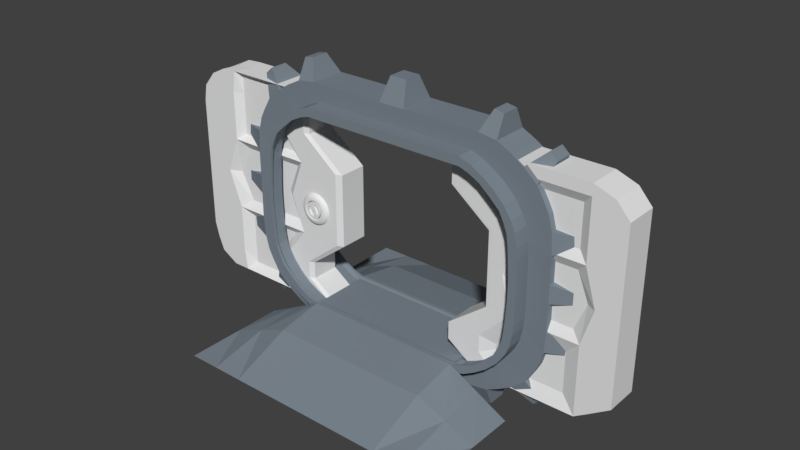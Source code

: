 # Source: door.blend  (saved by Blender 2.79.0; exported with 4.5.12 LTS)
import bpy
from mathutils import Matrix  # noqa: F401  (used for matrix-valued properties, if any)

bpy.ops.wm.read_factory_settings(use_empty=True)
scene = bpy.context.scene
scene.name = 'testAnimation'

# ---- collections
col_collection_1_001 = bpy.data.collections.new('Collection 1.001'); scene.collection.children.link(col_collection_1_001)

# ---- materials (node trees are filled in below, after node groups)
mat_generalmetal_001 = bpy.data.materials.new('GeneralMetal.001')
mat_generalmetal_001.alpha_threshold = 0.0
mat_generalmetal_001.use_transparent_shadow = False
mat_generalmetal_001.diffuse_color = (0.2039, 0.2419, 0.281, 1.0)
mat_generalmetal_001.roughness = 0.5

# ---- material node trees

# ---- world
world_world_001 = bpy.data.worlds.new('World.001'); scene.world = world_world_001
world_world_001.color = (0.05088, 0.05088, 0.05088)
world_world_001.use_sun_shadow = False
world_world_001.sun_shadow_jitter_overblur = 0.0
world_world_001.cycles.sampling_method = 'MANUAL'
world_world_001.light_settings.ao_factor = 0.5481

# ---- meshes
me_cube_006 = bpy.data.meshes.new('Cube.006')
me_cube_006.from_pydata([(2.0, -0.7007, -0.8863), (2.0, -0.7007, -0.2654), (0.0, 0.0, -0.8863), (0.0, 0.0, -0.2654), (0.0, -0.7007, -0.2654), (0.0, -0.7007, -0.8863), (2.0, 0.0, -0.8863), (2.0, 0.0, -0.2654)], [], [(6, 7, 1, 0), (2, 6, 0, 5), (7, 3, 4, 1), (1, 4, 5, 0)])
me_cube_006.materials.append(mat_generalmetal_001)
me_cube_006.use_remesh_preserve_volume = False
me_cube_006.use_remesh_preserve_attributes = False
me_cube_006.use_mirror_vertex_groups = False
me_cube_006.update()
me_circle_004 = bpy.data.meshes.new('Circle.004')
me_circle_004.from_pydata([(0.08344, 0.06421, 0.2014), (0.1542, 0.06421, 0.1542), (0.2014, 0.06421, 0.08344), (0.218, 0.06421, -1.49e-08), (0.2014, 0.06421, -0.08344), (0.1542, 0.06421, -0.1542), (0.08344, 0.06421, -0.2014), (-5.96e-08, 0.06421, -0.218), (-0.08344, 0.06421, -0.2014), (-0.1542, 0.06421, -0.1542), (-0.2014, 0.06421, -0.08344), (-0.218, 0.06421, -2.98e-08), (-0.2014, 0.06421, 0.08344), (-0.1542, 0.06421, 0.1542), (-2.98e-08, 0.06421, 0.218), (-0.08344, 0.06421, 0.2014), (-0.08344, -0.0475, 0.2014), (-2.98e-08, -0.0475, 0.218), (-0.1542, -0.0475, 0.1542), (-0.2014, -0.0475, 0.08344), (-0.218, -0.0475, -2.98e-08), (-0.2014, -0.0475, -0.08344), (-0.1542, -0.0475, -0.1542), (-0.08344, -0.0475, -0.2014), (-5.96e-08, -0.0475, -0.218), (0.08344, -0.0475, -0.2014), (0.1542, -0.0475, -0.1542), (0.2014, -0.0475, -0.08344), (0.218, -0.0475, -1.49e-08), (0.2014, -0.0475, 0.08344), (0.1542, -0.0475, 0.1542), (0.08344, -0.0475, 0.2014), (-0.1595, 0.06421, 0.3851), (-0.1059, -0.0475, 0.2558), (-0.1474, 0.001059, 0.356), (-0.1278, -0.03449, 0.3086), (-2.98e-08, -0.0475, 0.2768), (0.0, 0.06421, 0.4169), (0.0, -0.03449, 0.334), (0.0, 0.001059, 0.3853), (-0.2948, 0.06421, 0.2948), (-0.1957, -0.0475, 0.1957), (-0.2724, 0.001059, 0.2724), (-0.2362, -0.03449, 0.2362), (-0.3851, 0.06421, 0.1595), (-0.2558, -0.0475, 0.1059), (-0.356, 0.001059, 0.1474), (-0.3086, -0.03449, 0.1278), (-0.4169, 0.06421, -2.98e-08), (-0.2768, -0.0475, -2.98e-08), (-0.3853, 0.001059, -2.98e-08), (-0.334, -0.03449, -2.98e-08), (-0.3851, 0.06421, -0.1595), (-0.2558, -0.0475, -0.1059), (-0.356, 0.001059, -0.1474), (-0.3086, -0.03449, -0.1278), (-0.2948, 0.06421, -0.2948), (-0.1957, -0.0475, -0.1957), (-0.2724, 0.001059, -0.2724), (-0.2362, -0.03449, -0.2362), (-0.1595, 0.06421, -0.3851), (-0.1059, -0.0475, -0.2558), (-0.1474, 0.001059, -0.356), (-0.1278, -0.03449, -0.3086), (-5.96e-08, 0.06421, -0.4169), (-5.96e-08, -0.0475, -0.2768), (-5.96e-08, 0.001059, -0.3853), (-5.96e-08, -0.03449, -0.334), (0.1595, 0.06421, -0.3851), (0.1059, -0.0475, -0.2558), (0.1474, 0.001059, -0.356), (0.1278, -0.03449, -0.3086), (0.2948, 0.06421, -0.2948), (0.1957, -0.0475, -0.1957), (0.2724, 0.001059, -0.2724), (0.2362, -0.03449, -0.2362), (0.3851, 0.06421, -0.1595), (0.2558, -0.0475, -0.1059), (0.356, 0.001059, -0.1474), (0.3086, -0.03449, -0.1278), (0.4169, 0.06421, -1.49e-08), (0.2768, -0.0475, -1.49e-08), (0.3853, 0.001059, -1.49e-08), (0.334, -0.03449, -1.49e-08), (0.3851, 0.06421, 0.1595), (0.2558, -0.0475, 0.1059), (0.356, 0.001059, 0.1474), (0.3086, -0.03449, 0.1278), (0.2948, 0.06421, 0.2948), (0.1957, -0.0475, 0.1957), (0.2724, 0.001059, 0.2724), (0.2362, -0.03449, 0.2362), (0.1595, 0.06421, 0.3851), (0.1059, -0.0475, 0.2558), (0.1474, 0.001059, 0.356), (0.1278, -0.03449, 0.3086)], [], [(85, 89, 30, 29), (77, 81, 28, 27), (49, 53, 21, 20), (27, 28, 3, 4), (53, 57, 22, 21), (81, 85, 29, 28), (57, 61, 23, 22), (89, 93, 31, 30), (61, 65, 24, 23), (65, 69, 25, 24), (33, 41, 18, 16), (41, 45, 19, 18), (69, 73, 26, 25), (93, 36, 17, 31), (73, 77, 27, 26), (45, 49, 20, 19), (18, 19, 12, 13), (23, 24, 7, 8), (19, 20, 11, 12), (30, 31, 0, 1), (26, 27, 4, 5), (22, 23, 8, 9), (25, 26, 5, 6), (29, 30, 1, 2), (16, 18, 13, 15), (21, 22, 9, 10), (24, 25, 6, 7), (28, 29, 2, 3), (31, 17, 14, 0), (20, 21, 10, 11), (17, 16, 15, 14), (33, 36, 38, 35), (35, 38, 39, 34), (34, 39, 37, 32), (41, 33, 35, 43), (43, 35, 34, 42), (42, 34, 32, 40), (45, 41, 43, 47), (47, 43, 42, 46), (46, 42, 40, 44), (49, 45, 47, 51), (51, 47, 46, 50), (50, 46, 44, 48), (53, 49, 51, 55), (55, 51, 50, 54), (54, 50, 48, 52), (57, 53, 55, 59), (59, 55, 54, 58), (58, 54, 52, 56), (61, 57, 59, 63), (63, 59, 58, 62), (62, 58, 56, 60), (65, 61, 63, 67), (67, 63, 62, 66), (66, 62, 60, 64), (69, 65, 67, 71), (71, 67, 66, 70), (70, 66, 64, 68), (73, 69, 71, 75), (75, 71, 70, 74), (74, 70, 68, 72), (77, 73, 75, 79), (79, 75, 74, 78), (78, 74, 72, 76), (81, 77, 79, 83), (83, 79, 78, 82), (82, 78, 76, 80), (85, 81, 83, 87), (87, 83, 82, 86), (86, 82, 80, 84), (89, 85, 87, 91), (91, 87, 86, 90), (90, 86, 84, 88), (93, 89, 91, 95), (95, 91, 90, 94), (94, 90, 88, 92), (36, 93, 95, 38), (38, 95, 94, 39), (39, 94, 92, 37), (36, 33, 16, 17)])
me_circle_004.use_remesh_preserve_volume = False
me_circle_004.use_remesh_preserve_attributes = False
me_circle_004.use_mirror_vertex_groups = False
me_circle_004.update()
me_circle_005 = bpy.data.meshes.new('Circle.005')
me_circle_005.from_pydata([(-0.07939, -0.07515, -0.1917), (5.96e-08, -0.07515, -0.2075), (-0.1467, -0.07515, -0.1467), (-0.1917, -0.07515, -0.07939), (-0.2075, -0.07515, 4.7e-08), (-0.1917, -0.07515, 0.07939), (-0.1467, -0.07515, 0.1467), (-0.07939, -0.07515, 0.1917), (2.98e-08, -0.07515, 0.2075), (0.07939, -0.07515, 0.1917), (0.1467, -0.07515, 0.1467), (0.1917, -0.07515, 0.07939), (0.2075, -0.07515, 3.21e-08), (0.1917, -0.07515, -0.07939), (0.1467, -0.07515, -0.1467), (0.07939, -0.07515, -0.1917), (-0.07939, 0.03217, -0.1917), (5.96e-08, 0.03217, -0.2075), (-0.1467, 0.03217, -0.1467), (-0.1917, 0.03217, -0.07939), (-0.2075, 0.03217, 1.076e-07), (-0.1917, 0.03217, 0.07939), (-0.1467, 0.03217, 0.1467), (-0.07939, 0.03217, 0.1917), (2.98e-08, 0.03217, 0.2075), (0.07939, 0.03217, 0.1917), (0.1467, 0.03217, 0.1467), (0.1917, 0.03217, 0.07939), (0.2075, 0.03217, 9.266e-08), (0.1917, 0.03217, -0.07939), (0.1467, 0.03217, -0.1467), (0.07939, 0.03217, -0.1917), (-0.05742, 0.03217, -0.1386), (5.96e-08, 0.03217, -0.15), (-0.1061, 0.03217, -0.1061), (-0.1386, 0.03217, -0.05742), (-0.15, 0.03217, 9.266e-08), (-0.1386, 0.03217, 0.05742), (-0.1061, 0.03217, 0.1061), (-0.05742, 0.03217, 0.1386), (2.98e-08, 0.03217, 0.15), (0.05742, 0.03217, 0.1386), (0.1061, 0.03217, 0.1061), (0.1386, 0.03217, 0.05742), (0.15, 0.03217, 9.266e-08), (0.1386, 0.03217, -0.05742), (0.1061, 0.03217, -0.1061), (0.05742, 0.03217, -0.1386), (-0.05742, -0.01191, -0.1386), (5.96e-08, -0.01191, -0.15), (-0.1061, -0.01191, -0.1061), (-0.1386, -0.01191, -0.05742), (-0.15, -0.01191, 6.779e-08), (-0.1386, -0.01191, 0.05742), (-0.1061, -0.01191, 0.1061), (-0.05742, -0.01191, 0.1386), (2.98e-08, -0.01191, 0.15), (0.05742, -0.01191, 0.1386), (0.1061, -0.01191, 0.1061), (0.1386, -0.01191, 0.05742), (0.15, -0.01191, 6.779e-08), (0.1386, -0.01191, -0.05742), (0.1061, -0.01191, -0.1061), (0.05742, -0.01191, -0.1386), (-0.1153, -0.07515, -0.1725), (-0.2035, -0.07515, -0.04047), (0.04047, -0.07515, -0.2035), (0.2075, -0.02149, 6.238e-08), (0.1467, -0.02149, -0.1467), (0.04047, 0.03217, -0.2035), (0.2035, 0.03217, -0.04047), (0.1153, 0.03217, 0.1725), (-0.1153, 0.03217, 0.1725), (-0.2035, 0.03217, -0.04047), (-0.04047, 0.03217, -0.2035), (-0.2035, -0.07515, 0.04047), (0.1725, -0.07515, 0.1153), (-0.1917, -0.02149, -0.07939), (-0.1917, -0.02149, 0.07939), (0.1153, -0.07515, 0.1725), (-0.1153, -0.07515, 0.1725), (5.96e-08, -0.02149, -0.2075), (0.07939, -0.02149, -0.1917), (0.1917, -0.02149, -0.07939), (0.2035, -0.07515, -0.04047), (0.1153, 0.03217, -0.1725), (0.1917, -0.02149, 0.07939), (0.2035, 0.03217, 0.04047), (-0.1467, -0.02149, 0.1467), (0.04047, 0.03217, 0.2035), (2.98e-08, -0.02149, 0.2075), (-0.1725, 0.03217, 0.1153), (-0.1725, -0.07515, 0.1153), (0.2035, -0.07515, 0.04047), (-0.1725, 0.03217, -0.1153), (-0.1467, -0.02149, -0.1467), (-0.2075, -0.02149, 7.728e-08), (0.1153, -0.07515, -0.1725), (0.1725, 0.03217, 0.1153), (0.1725, 0.03217, -0.1153), (-0.07939, -0.02149, 0.1917), (-0.04047, 0.03217, 0.2035), (0.07939, -0.02149, 0.1917), (-0.2035, 0.03217, 0.04047), (-0.04047, -0.07515, 0.2035), (0.1725, -0.07515, -0.1153), (-0.1153, 0.03217, -0.1725), (0.1467, -0.02149, 0.1467), (-0.1725, -0.07515, -0.1153), (-0.04047, -0.07515, -0.2035), (0.04047, -0.07515, 0.2035), (-0.07939, -0.02149, -0.1917), (0.02927, 0.03217, -0.1472), (0.1472, 0.03217, -0.02927), (0.08336, 0.03217, 0.1248), (-0.08336, 0.03217, 0.1248), (-0.1472, 0.03217, -0.02927), (-0.02927, 0.03217, -0.1472), (0.08336, 0.03217, -0.1248), (0.1472, 0.03217, 0.02927), (0.02927, 0.03217, 0.1472), (-0.1248, 0.03217, 0.08336), (-0.1248, 0.03217, -0.08336), (0.1248, 0.03217, 0.08336), (0.1248, 0.03217, -0.08336), (-0.02927, 0.03217, 0.1472), (-0.1472, 0.03217, 0.02927), (-0.08336, 0.03217, -0.1248), (-0.1264, 0.03217, 0.1264), (-0.1651, 0.03217, 0.06841), (5.96e-08, 0.03217, -0.1788), (0.06841, 0.03217, -0.1651), (0.1651, 0.03217, 0.06841), (0.1264, 0.03217, 0.1264), (0.1651, 0.03217, -0.06841), (0.1788, 0.03217, 9.266e-08), (-0.1264, 0.03217, -0.1264), (-0.06841, 0.03217, -0.1651), (0.1264, 0.03217, -0.1264), (0.06841, 0.03217, 0.1651), (-0.1651, 0.03217, -0.06841), (-0.06841, 0.03217, 0.1651), (2.98e-08, 0.03217, 0.1788), (-0.1788, 0.03217, 1.076e-07), (0.02927, -0.01191, -0.1472), (0.1472, -0.01191, -0.02927), (0.08336, -0.01191, 0.1248), (-0.08336, -0.01191, 0.1248), (-0.1472, -0.01191, -0.02927), (-0.02927, -0.01191, -0.1472), (0.08336, -0.01191, -0.1248), (0.1472, -0.01191, 0.02927), (0.02927, -0.01191, 0.1472), (-0.1248, -0.01191, 0.08336), (-0.1248, -0.01191, -0.08336), (0.1248, -0.01191, 0.08336), (0.1248, -0.01191, -0.08336), (-0.02927, -0.01191, 0.1472), (-0.1472, -0.01191, 0.02927), (-0.08336, -0.01191, -0.1248), (0.1071, 0.01013, 0.1071), (0.14, 0.01013, 0.05797), (-0.14, 0.01013, -0.05797), (-0.1515, 0.01013, 8.022e-08), (0.14, 0.01013, -0.05797), (0.1071, 0.01013, -0.1071), (-0.05797, 0.01013, -0.14), (-0.05797, 0.01013, 0.14), (0.05797, 0.01013, -0.14), (-0.14, 0.01013, 0.05797), (0.1515, 0.01013, 8.022e-08), (-0.1071, 0.01013, -0.1071), (0.05797, 0.01013, 0.14), (-0.1071, 0.01013, 0.1071), (0.05797, -0.01191, 5.288e-08), (-0.05797, -0.01191, 6.779e-08), (-0.05797, 0.03217, 9.266e-08), (0.05797, 0.03217, 6.286e-08), (2.98e-08, 0.03217, 9.266e-08), (2.98e-08, -0.01191, 6.779e-08), (0.02899, 0.03217, 7.776e-08), (-0.02899, -0.01191, 6.779e-08), (-0.05797, 0.01013, 8.022e-08), (0.02899, -0.01191, 5.288e-08), (-0.08255, 0.01013, 0.1235), (-0.1235, 0.01013, -0.08255), (0.08255, 0.01013, 0.1235), (-0.1235, 0.01013, 0.08255), (0.1457, 0.01013, -0.02899), (-0.02899, 0.03217, 9.266e-08), (-0.08255, 0.01013, -0.1235), (0.1457, 0.01013, 0.02899), (-0.1457, 0.01013, 0.02899), (0.08255, 0.01013, -0.1235), (0.05797, 0.01013, 6.532e-08), (0.1235, 0.01013, -0.08255), (-0.1457, 0.01013, -0.02899), (0.1235, 0.01013, 0.08255), (-0.1753, 0.03217, 0.03487), (0.03487, 0.03217, 0.1753), (-0.03487, 0.03217, -0.1753), (-0.1753, 0.03217, -0.03487), (-0.03487, 0.03217, 0.1753), (0.1753, 0.03217, 0.03487), (-0.09931, 0.03217, 0.1486), (-0.1486, 0.03217, -0.09931), (0.09931, 0.03217, 0.1486), (0.1486, 0.03217, -0.09931), (0.09931, 0.03217, -0.1486), (-0.09931, 0.03217, -0.1486), (0.1753, 0.03217, -0.03487), (0.1486, 0.03217, 0.09931), (0.03487, 0.03217, -0.1753), (-0.1486, 0.03217, 0.09931), (-0.04047, -0.02149, -0.2035), (-0.2035, -0.02149, 0.04047), (0.04047, -0.02149, -0.2035), (0.2035, -0.02149, -0.04047), (0.04047, -0.02149, 0.2035), (-0.1725, -0.02149, 0.1153), (-0.1153, -0.02149, -0.1725), (0.1725, -0.02149, -0.1153), (0.1153, -0.02149, 0.1725), (-0.1153, -0.02149, 0.1725), (0.1725, -0.02149, 0.1153), (0.1153, -0.02149, -0.1725), (-0.2035, -0.02149, -0.04047), (-0.1725, -0.02149, -0.1153), (-0.04047, -0.02149, 0.2035), (0.2035, -0.02149, 0.04047)], [], [(229, 93, 12, 67), (228, 104, 8, 90), (227, 108, 3, 77), (226, 65, 4, 96), (225, 97, 15, 82), (224, 76, 11, 86), (223, 80, 7, 100), (222, 79, 10, 107), (221, 105, 14, 68), (220, 64, 2, 95), (219, 92, 6, 88), (218, 110, 9, 102), (217, 84, 13, 83), (216, 66, 1, 81), (215, 75, 5, 78), (214, 109, 0, 111), (213, 121, 37, 129), (212, 112, 47, 131), (211, 123, 42, 133), (210, 113, 44, 135), (209, 127, 32, 137), (208, 118, 46, 138), (207, 124, 45, 134), (206, 114, 41, 139), (205, 122, 34, 136), (204, 115, 38, 128), (203, 119, 43, 132), (202, 125, 39, 141), (201, 116, 35, 140), (200, 117, 33, 130), (199, 120, 40, 142), (198, 126, 36, 143), (197, 161, 59, 155), (196, 163, 52, 148), (195, 165, 62, 156), (194, 174, 63, 168), (193, 168, 63, 150), (192, 169, 53, 158), (191, 170, 60, 151), (190, 171, 50, 159), (189, 178, 33, 117), (188, 164, 61, 145), (187, 173, 54, 153), (186, 160, 58, 146), (185, 162, 51, 154), (184, 167, 55, 147), (49, 149, 48, 159, 50, 154, 51, 148, 52, 158, 53, 153, 54, 147, 55, 157, 56, 152, 57, 146, 58, 155, 59, 151, 60, 145, 61, 156, 62, 150, 63, 144), (183, 179, 49, 144), (182, 176, 32, 166), (181, 175, 48, 149), (180, 177, 47, 112), (178, 180, 112, 33), (40, 120, 180, 178), (120, 41, 177, 180), (179, 181, 149, 49), (56, 157, 181, 179), (157, 55, 175, 181), (175, 182, 166, 48), (55, 167, 182, 175), (167, 39, 176, 182), (174, 183, 144, 63), (57, 152, 183, 174), (152, 56, 179, 183), (173, 184, 147, 54), (38, 115, 184, 173), (115, 39, 167, 184), (171, 185, 154, 50), (34, 122, 185, 171), (122, 35, 162, 185), (172, 186, 146, 57), (41, 114, 186, 172), (114, 42, 160, 186), (169, 187, 153, 53), (37, 121, 187, 169), (121, 38, 173, 187), (170, 188, 145, 60), (44, 113, 188, 170), (113, 45, 164, 188), (176, 189, 117, 32), (39, 125, 189, 176), (125, 40, 178, 189), (166, 190, 159, 48), (32, 127, 190, 166), (127, 34, 171, 190), (161, 191, 151, 59), (43, 119, 191, 161), (119, 44, 170, 191), (163, 192, 158, 52), (36, 126, 192, 163), (126, 37, 169, 192), (165, 193, 150, 62), (46, 118, 193, 165), (118, 47, 168, 193), (177, 194, 168, 47), (41, 172, 194, 177), (172, 57, 174, 194), (164, 195, 156, 61), (45, 124, 195, 164), (124, 46, 165, 195), (162, 196, 148, 51), (35, 116, 196, 162), (116, 36, 163, 196), (160, 197, 155, 58), (42, 123, 197, 160), (123, 43, 161, 197), (103, 198, 143, 20), (21, 129, 198, 103), (129, 37, 126, 198), (89, 199, 142, 24), (25, 139, 199, 89), (139, 41, 120, 199), (74, 200, 130, 17), (16, 137, 200, 74), (137, 32, 117, 200), (73, 201, 140, 19), (20, 143, 201, 73), (143, 36, 116, 201), (101, 202, 141, 23), (24, 142, 202, 101), (142, 40, 125, 202), (87, 203, 132, 27), (28, 135, 203, 87), (135, 44, 119, 203), (72, 204, 128, 22), (23, 141, 204, 72), (141, 39, 115, 204), (94, 205, 136, 18), (19, 140, 205, 94), (140, 35, 122, 205), (71, 206, 139, 25), (26, 133, 206, 71), (133, 42, 114, 206), (99, 207, 134, 29), (30, 138, 207, 99), (138, 46, 124, 207), (85, 208, 138, 30), (31, 131, 208, 85), (131, 47, 118, 208), (106, 209, 137, 16), (18, 136, 209, 106), (136, 34, 127, 209), (70, 210, 135, 28), (29, 134, 210, 70), (134, 45, 113, 210), (98, 211, 133, 26), (27, 132, 211, 98), (132, 43, 123, 211), (69, 212, 131, 31), (17, 130, 212, 69), (130, 33, 112, 212), (91, 213, 129, 21), (22, 128, 213, 91), (128, 38, 121, 213), (74, 214, 111, 16), (17, 81, 214, 74), (81, 1, 109, 214), (103, 215, 78, 21), (20, 96, 215, 103), (96, 4, 75, 215), (69, 216, 81, 17), (31, 82, 216, 69), (82, 15, 66, 216), (70, 217, 83, 29), (28, 67, 217, 70), (67, 12, 84, 217), (89, 218, 102, 25), (24, 90, 218, 89), (90, 8, 110, 218), (91, 219, 88, 22), (21, 78, 219, 91), (78, 5, 92, 219), (106, 220, 95, 18), (16, 111, 220, 106), (111, 0, 64, 220), (99, 221, 68, 30), (29, 83, 221, 99), (83, 13, 105, 221), (71, 222, 107, 26), (25, 102, 222, 71), (102, 9, 79, 222), (72, 223, 100, 23), (22, 88, 223, 72), (88, 6, 80, 223), (98, 224, 86, 27), (26, 107, 224, 98), (107, 10, 76, 224), (85, 225, 82, 31), (30, 68, 225, 85), (68, 14, 97, 225), (73, 226, 96, 20), (19, 77, 226, 73), (77, 3, 65, 226), (94, 227, 77, 19), (18, 95, 227, 94), (95, 2, 108, 227), (101, 228, 90, 24), (23, 100, 228, 101), (100, 7, 104, 228), (87, 229, 67, 28), (27, 86, 229, 87), (86, 11, 93, 229)])
me_circle_005.use_remesh_preserve_volume = False
me_circle_005.use_remesh_preserve_attributes = False
me_circle_005.use_mirror_vertex_groups = False
me_circle_005.update()
me_circle_006 = bpy.data.meshes.new('Circle.006')
me_circle_006.from_pydata([(-0.07939, 0.07515, 0.1917), (5.96e-08, 0.07515, 0.2075), (-0.1467, 0.07515, 0.1467), (-0.1917, 0.07515, 0.07939), (-0.2075, 0.07515, -8.941e-08), (-0.1917, 0.07515, -0.07939), (-0.1467, 0.07515, -0.1467), (-0.07939, 0.07515, -0.1917), (2.98e-08, 0.07515, -0.2075), (0.07939, 0.07515, -0.1917), (0.1467, 0.07515, -0.1467), (0.1917, 0.07515, -0.07939), (0.2075, 0.07515, -7.451e-08), (0.1917, 0.07515, 0.07939), (0.1467, 0.07515, 0.1467), (0.07939, 0.07515, 0.1917), (-0.07939, -0.03217, 0.1917), (5.96e-08, -0.03217, 0.2075), (-0.1467, -0.03217, 0.1467), (-0.1917, -0.03217, 0.07939), (-0.2075, -0.03217, -8.941e-08), (-0.1917, -0.03217, -0.07939), (-0.1467, -0.03217, -0.1467), (-0.07939, -0.03217, -0.1917), (2.98e-08, -0.03217, -0.2075), (0.07939, -0.03217, -0.1917), (0.1467, -0.03217, -0.1467), (0.1917, -0.03217, -0.07939), (0.2075, -0.03217, -7.451e-08), (0.1917, -0.03217, 0.07939), (0.1467, -0.03217, 0.1467), (0.07939, -0.03217, 0.1917), (-0.05742, -0.03217, 0.1386), (5.96e-08, -0.03217, 0.15), (-0.1061, -0.03217, 0.1061), (-0.1386, -0.03217, 0.05742), (-0.15, -0.03217, -7.451e-08), (-0.1386, -0.03217, -0.05742), (-0.1061, -0.03217, -0.1061), (-0.05742, -0.03217, -0.1386), (2.98e-08, -0.03217, -0.15), (0.05742, -0.03217, -0.1386), (0.1061, -0.03217, -0.1061), (0.1386, -0.03217, -0.05742), (0.15, -0.03217, -7.451e-08), (0.1386, -0.03217, 0.05742), (0.1061, -0.03217, 0.1061), (0.05742, -0.03217, 0.1386), (-0.05742, 0.01191, 0.1386), (5.96e-08, 0.01191, 0.15), (-0.1061, 0.01191, 0.1061), (-0.1386, 0.01191, 0.05742), (-0.15, 0.01191, -7.451e-08), (-0.1386, 0.01191, -0.05742), (-0.1061, 0.01191, -0.1061), (-0.05742, 0.01191, -0.1386), (2.98e-08, 0.01191, -0.15), (0.05742, 0.01191, -0.1386), (0.1061, 0.01191, -0.1061), (0.1386, 0.01191, -0.05742), (0.15, 0.01191, -7.451e-08), (0.1386, 0.01191, 0.05742), (0.1061, 0.01191, 0.1061), (0.05742, 0.01191, 0.1386), (-0.1153, 0.07515, 0.1725), (-0.2035, 0.07515, 0.04047), (0.04047, 0.07515, 0.2035), (0.2075, 0.02149, -7.451e-08), (0.1467, 0.02149, 0.1467), (0.04047, -0.03217, 0.2035), (0.2035, -0.03217, 0.04047), (0.1153, -0.03217, -0.1725), (-0.1153, -0.03217, -0.1725), (-0.2035, -0.03217, 0.04047), (-0.04047, -0.03217, 0.2035), (-0.2035, 0.07515, -0.04047), (0.1725, 0.07515, -0.1153), (-0.1917, 0.02149, 0.07939), (-0.1917, 0.02149, -0.07939), (0.1153, 0.07515, -0.1725), (-0.1153, 0.07515, -0.1725), (5.96e-08, 0.02149, 0.2075), (0.07939, 0.02149, 0.1917), (0.1917, 0.02149, 0.07939), (0.2035, 0.07515, 0.04047), (0.1153, -0.03217, 0.1725), (0.1917, 0.02149, -0.07939), (0.2035, -0.03217, -0.04047), (-0.1467, 0.02149, -0.1467), (0.04047, -0.03217, -0.2035), (2.98e-08, 0.02149, -0.2075), (-0.1725, -0.03217, -0.1153), (-0.1725, 0.07515, -0.1153), (0.2035, 0.07515, -0.04047), (-0.1725, -0.03217, 0.1153), (-0.1467, 0.02149, 0.1467), (-0.2075, 0.02149, -8.941e-08), (0.1153, 0.07515, 0.1725), (0.1725, -0.03217, -0.1153), (0.1725, -0.03217, 0.1153), (-0.07939, 0.02149, -0.1917), (-0.04047, -0.03217, -0.2035), (0.07939, 0.02149, -0.1917), (-0.2035, -0.03217, -0.04047), (-0.04047, 0.07515, -0.2035), (0.1725, 0.07515, 0.1153), (-0.1153, -0.03217, 0.1725), (0.1467, 0.02149, -0.1467), (-0.1725, 0.07515, 0.1153), (-0.04047, 0.07515, 0.2035), (0.04047, 0.07515, -0.2035), (-0.07939, 0.02149, 0.1917), (0.02927, -0.03217, 0.1472), (0.1472, -0.03217, 0.02927), (0.08336, -0.03217, -0.1248), (-0.08336, -0.03217, -0.1248), (-0.1472, -0.03217, 0.02927), (-0.02927, -0.03217, 0.1472), (0.08336, -0.03217, 0.1248), (0.1472, -0.03217, -0.02927), (0.02927, -0.03217, -0.1472), (-0.1248, -0.03217, -0.08336), (-0.1248, -0.03217, 0.08336), (0.1248, -0.03217, -0.08336), (0.1248, -0.03217, 0.08336), (-0.02927, -0.03217, -0.1472), (-0.1472, -0.03217, -0.02927), (-0.08336, -0.03217, 0.1248), (-0.1264, -0.03217, -0.1264), (-0.1651, -0.03217, -0.06841), (5.96e-08, -0.03217, 0.1788), (0.06841, -0.03217, 0.1651), (0.1651, -0.03217, -0.06841), (0.1264, -0.03217, -0.1264), (0.1651, -0.03217, 0.06841), (0.1788, -0.03217, -7.451e-08), (-0.1264, -0.03217, 0.1264), (-0.06841, -0.03217, 0.1651), (0.1264, -0.03217, 0.1264), (0.06841, -0.03217, -0.1651), (-0.1651, -0.03217, 0.06841), (-0.06841, -0.03217, -0.1651), (2.98e-08, -0.03217, -0.1788), (-0.1788, -0.03217, -8.941e-08), (0.02927, 0.01191, 0.1472), (0.1472, 0.01191, 0.02927), (0.08336, 0.01191, -0.1248), (-0.08336, 0.01191, -0.1248), (-0.1472, 0.01191, 0.02927), (-0.02927, 0.01191, 0.1472), (0.08336, 0.01191, 0.1248), (0.1472, 0.01191, -0.02927), (0.02927, 0.01191, -0.1472), (-0.1248, 0.01191, -0.08336), (-0.1248, 0.01191, 0.08336), (0.1248, 0.01191, -0.08336), (0.1248, 0.01191, 0.08336), (-0.02927, 0.01191, -0.1472), (-0.1472, 0.01191, -0.02927), (-0.08336, 0.01191, 0.1248), (0.1071, -0.01013, -0.1071), (0.14, -0.01013, -0.05797), (-0.14, -0.01013, 0.05797), (-0.1515, -0.01013, -7.451e-08), (0.14, -0.01013, 0.05797), (0.1071, -0.01013, 0.1071), (-0.05797, -0.01013, 0.14), (-0.05797, -0.01013, -0.14), (0.05797, -0.01013, 0.14), (-0.14, -0.01013, -0.05797), (0.1515, -0.01013, -7.451e-08), (-0.1071, -0.01013, 0.1071), (0.05797, -0.01013, -0.14), (-0.1071, -0.01013, -0.1071), (0.05797, 0.01191, -5.96e-08), (-0.05797, 0.01191, -7.451e-08), (-0.05797, -0.03217, -7.451e-08), (0.05797, -0.03217, -4.47e-08), (2.98e-08, -0.03217, -7.451e-08), (2.98e-08, 0.01191, -7.451e-08), (0.02899, -0.03217, -5.96e-08), (-0.02899, 0.01191, -7.451e-08), (-0.05797, -0.01013, -7.451e-08), (0.02899, 0.01191, -5.96e-08), (-0.08255, -0.01013, -0.1235), (-0.1235, -0.01013, 0.08255), (0.08255, -0.01013, -0.1235), (-0.1235, -0.01013, -0.08255), (0.1457, -0.01013, 0.02899), (-0.02899, -0.03217, -7.451e-08), (-0.08255, -0.01013, 0.1235), (0.1457, -0.01013, -0.02899), (-0.1457, -0.01013, -0.02899), (0.08255, -0.01013, 0.1235), (0.05797, -0.01013, -5.96e-08), (0.1235, -0.01013, 0.08255), (-0.1457, -0.01013, 0.02899), (0.1235, -0.01013, -0.08255), (-0.1753, -0.03217, -0.03487), (0.03487, -0.03217, -0.1753), (-0.03487, -0.03217, 0.1753), (-0.1753, -0.03217, 0.03487), (-0.03487, -0.03217, -0.1753), (0.1753, -0.03217, -0.03487), (-0.09931, -0.03217, -0.1486), (-0.1486, -0.03217, 0.09931), (0.09931, -0.03217, -0.1486), (0.1486, -0.03217, 0.09931), (0.09931, -0.03217, 0.1486), (-0.09931, -0.03217, 0.1486), (0.1753, -0.03217, 0.03487), (0.1486, -0.03217, -0.09931), (0.03487, -0.03217, 0.1753), (-0.1486, -0.03217, -0.09931), (-0.04047, 0.02149, 0.2035), (-0.2035, 0.02149, -0.04047), (0.04047, 0.02149, 0.2035), (0.2035, 0.02149, 0.04047), (0.04047, 0.02149, -0.2035), (-0.1725, 0.02149, -0.1153), (-0.1153, 0.02149, 0.1725), (0.1725, 0.02149, 0.1153), (0.1153, 0.02149, -0.1725), (-0.1153, 0.02149, -0.1725), (0.1725, 0.02149, -0.1153), (0.1153, 0.02149, 0.1725), (-0.2035, 0.02149, 0.04047), (-0.1725, 0.02149, 0.1153), (-0.04047, 0.02149, -0.2035), (0.2035, 0.02149, -0.04047)], [], [(229, 93, 12, 67), (228, 104, 8, 90), (227, 108, 3, 77), (226, 65, 4, 96), (225, 97, 15, 82), (224, 76, 11, 86), (223, 80, 7, 100), (222, 79, 10, 107), (221, 105, 14, 68), (220, 64, 2, 95), (219, 92, 6, 88), (218, 110, 9, 102), (217, 84, 13, 83), (216, 66, 1, 81), (215, 75, 5, 78), (214, 109, 0, 111), (213, 121, 37, 129), (212, 112, 47, 131), (211, 123, 42, 133), (210, 113, 44, 135), (209, 127, 32, 137), (208, 118, 46, 138), (207, 124, 45, 134), (206, 114, 41, 139), (205, 122, 34, 136), (204, 115, 38, 128), (203, 119, 43, 132), (202, 125, 39, 141), (201, 116, 35, 140), (200, 117, 33, 130), (199, 120, 40, 142), (198, 126, 36, 143), (197, 161, 59, 155), (196, 163, 52, 148), (195, 165, 62, 156), (194, 174, 63, 168), (193, 168, 63, 150), (192, 169, 53, 158), (191, 170, 60, 151), (190, 171, 50, 159), (189, 178, 33, 117), (188, 164, 61, 145), (187, 173, 54, 153), (186, 160, 58, 146), (185, 162, 51, 154), (184, 167, 55, 147), (49, 149, 48, 159, 50, 154, 51, 148, 52, 158, 53, 153, 54, 147, 55, 157, 56, 152, 57, 146, 58, 155, 59, 151, 60, 145, 61, 156, 62, 150, 63, 144), (183, 179, 49, 144), (182, 176, 32, 166), (181, 175, 48, 149), (180, 177, 47, 112), (178, 180, 112, 33), (40, 120, 180, 178), (120, 41, 177, 180), (179, 181, 149, 49), (56, 157, 181, 179), (157, 55, 175, 181), (175, 182, 166, 48), (55, 167, 182, 175), (167, 39, 176, 182), (174, 183, 144, 63), (57, 152, 183, 174), (152, 56, 179, 183), (173, 184, 147, 54), (38, 115, 184, 173), (115, 39, 167, 184), (171, 185, 154, 50), (34, 122, 185, 171), (122, 35, 162, 185), (172, 186, 146, 57), (41, 114, 186, 172), (114, 42, 160, 186), (169, 187, 153, 53), (37, 121, 187, 169), (121, 38, 173, 187), (170, 188, 145, 60), (44, 113, 188, 170), (113, 45, 164, 188), (176, 189, 117, 32), (39, 125, 189, 176), (125, 40, 178, 189), (166, 190, 159, 48), (32, 127, 190, 166), (127, 34, 171, 190), (161, 191, 151, 59), (43, 119, 191, 161), (119, 44, 170, 191), (163, 192, 158, 52), (36, 126, 192, 163), (126, 37, 169, 192), (165, 193, 150, 62), (46, 118, 193, 165), (118, 47, 168, 193), (177, 194, 168, 47), (41, 172, 194, 177), (172, 57, 174, 194), (164, 195, 156, 61), (45, 124, 195, 164), (124, 46, 165, 195), (162, 196, 148, 51), (35, 116, 196, 162), (116, 36, 163, 196), (160, 197, 155, 58), (42, 123, 197, 160), (123, 43, 161, 197), (103, 198, 143, 20), (21, 129, 198, 103), (129, 37, 126, 198), (89, 199, 142, 24), (25, 139, 199, 89), (139, 41, 120, 199), (74, 200, 130, 17), (16, 137, 200, 74), (137, 32, 117, 200), (73, 201, 140, 19), (20, 143, 201, 73), (143, 36, 116, 201), (101, 202, 141, 23), (24, 142, 202, 101), (142, 40, 125, 202), (87, 203, 132, 27), (28, 135, 203, 87), (135, 44, 119, 203), (72, 204, 128, 22), (23, 141, 204, 72), (141, 39, 115, 204), (94, 205, 136, 18), (19, 140, 205, 94), (140, 35, 122, 205), (71, 206, 139, 25), (26, 133, 206, 71), (133, 42, 114, 206), (99, 207, 134, 29), (30, 138, 207, 99), (138, 46, 124, 207), (85, 208, 138, 30), (31, 131, 208, 85), (131, 47, 118, 208), (106, 209, 137, 16), (18, 136, 209, 106), (136, 34, 127, 209), (70, 210, 135, 28), (29, 134, 210, 70), (134, 45, 113, 210), (98, 211, 133, 26), (27, 132, 211, 98), (132, 43, 123, 211), (69, 212, 131, 31), (17, 130, 212, 69), (130, 33, 112, 212), (91, 213, 129, 21), (22, 128, 213, 91), (128, 38, 121, 213), (74, 214, 111, 16), (17, 81, 214, 74), (81, 1, 109, 214), (103, 215, 78, 21), (20, 96, 215, 103), (96, 4, 75, 215), (69, 216, 81, 17), (31, 82, 216, 69), (82, 15, 66, 216), (70, 217, 83, 29), (28, 67, 217, 70), (67, 12, 84, 217), (89, 218, 102, 25), (24, 90, 218, 89), (90, 8, 110, 218), (91, 219, 88, 22), (21, 78, 219, 91), (78, 5, 92, 219), (106, 220, 95, 18), (16, 111, 220, 106), (111, 0, 64, 220), (99, 221, 68, 30), (29, 83, 221, 99), (83, 13, 105, 221), (71, 222, 107, 26), (25, 102, 222, 71), (102, 9, 79, 222), (72, 223, 100, 23), (22, 88, 223, 72), (88, 6, 80, 223), (98, 224, 86, 27), (26, 107, 224, 98), (107, 10, 76, 224), (85, 225, 82, 31), (30, 68, 225, 85), (68, 14, 97, 225), (73, 226, 96, 20), (19, 77, 226, 73), (77, 3, 65, 226), (94, 227, 77, 19), (18, 95, 227, 94), (95, 2, 108, 227), (101, 228, 90, 24), (23, 100, 228, 101), (100, 7, 104, 228), (87, 229, 67, 28), (27, 86, 229, 87), (86, 11, 93, 229)])
me_circle_006.use_remesh_preserve_volume = False
me_circle_006.use_remesh_preserve_attributes = False
me_circle_006.use_mirror_vertex_groups = False
me_circle_006.update()
me_circle_007 = bpy.data.meshes.new('Circle.007')
me_circle_007.from_pydata([(0.08344, 0.06421, 0.2014), (0.1542, 0.06421, 0.1542), (0.2014, 0.06421, 0.08344), (0.218, 0.06421, -1.49e-08), (0.2014, 0.06421, -0.08344), (0.1542, 0.06421, -0.1542), (0.08344, 0.06421, -0.2014), (-5.96e-08, 0.06421, -0.218), (-0.08344, 0.06421, -0.2014), (-0.1542, 0.06421, -0.1542), (-0.2014, 0.06421, -0.08344), (-0.218, 0.06421, -2.98e-08), (-0.2014, 0.06421, 0.08344), (-0.1542, 0.06421, 0.1542), (-2.98e-08, 0.06421, 0.218), (-0.08344, 0.06421, 0.2014), (-0.08344, -0.0475, 0.2014), (-2.98e-08, -0.0475, 0.218), (-0.1542, -0.0475, 0.1542), (-0.2014, -0.0475, 0.08344), (-0.218, -0.0475, -2.98e-08), (-0.2014, -0.0475, -0.08344), (-0.1542, -0.0475, -0.1542), (-0.08344, -0.0475, -0.2014), (-5.96e-08, -0.0475, -0.218), (0.08344, -0.0475, -0.2014), (0.1542, -0.0475, -0.1542), (0.2014, -0.0475, -0.08344), (0.218, -0.0475, -1.49e-08), (0.2014, -0.0475, 0.08344), (0.1542, -0.0475, 0.1542), (0.08344, -0.0475, 0.2014), (-0.1595, 0.06421, 0.3851), (-0.1059, -0.0475, 0.2558), (-0.1474, 0.001059, 0.356), (-0.1278, -0.03449, 0.3086), (-2.98e-08, -0.0475, 0.2768), (0.0, 0.06421, 0.4169), (0.0, -0.03449, 0.334), (0.0, 0.001059, 0.3853), (-0.2948, 0.06421, 0.2948), (-0.1957, -0.0475, 0.1957), (-0.2724, 0.001059, 0.2724), (-0.2362, -0.03449, 0.2362), (-0.3851, 0.06421, 0.1595), (-0.2558, -0.0475, 0.1059), (-0.356, 0.001059, 0.1474), (-0.3086, -0.03449, 0.1278), (-0.4169, 0.06421, -2.98e-08), (-0.2768, -0.0475, -2.98e-08), (-0.3853, 0.001059, -2.98e-08), (-0.334, -0.03449, -2.98e-08), (-0.3851, 0.06421, -0.1595), (-0.2558, -0.0475, -0.1059), (-0.356, 0.001059, -0.1474), (-0.3086, -0.03449, -0.1278), (-0.2948, 0.06421, -0.2948), (-0.1957, -0.0475, -0.1957), (-0.2724, 0.001059, -0.2724), (-0.2362, -0.03449, -0.2362), (-0.1595, 0.06421, -0.3851), (-0.1059, -0.0475, -0.2558), (-0.1474, 0.001059, -0.356), (-0.1278, -0.03449, -0.3086), (-5.96e-08, 0.06421, -0.4169), (-5.96e-08, -0.0475, -0.2768), (-5.96e-08, 0.001059, -0.3853), (-5.96e-08, -0.03449, -0.334), (0.1595, 0.06421, -0.3851), (0.1059, -0.0475, -0.2558), (0.1474, 0.001059, -0.356), (0.1278, -0.03449, -0.3086), (0.2948, 0.06421, -0.2948), (0.1957, -0.0475, -0.1957), (0.2724, 0.001059, -0.2724), (0.2362, -0.03449, -0.2362), (0.3851, 0.06421, -0.1595), (0.2558, -0.0475, -0.1059), (0.356, 0.001059, -0.1474), (0.3086, -0.03449, -0.1278), (0.4169, 0.06421, -1.49e-08), (0.2768, -0.0475, -1.49e-08), (0.3853, 0.001059, -1.49e-08), (0.334, -0.03449, -1.49e-08), (0.3851, 0.06421, 0.1595), (0.2558, -0.0475, 0.1059), (0.356, 0.001059, 0.1474), (0.3086, -0.03449, 0.1278), (0.2948, 0.06421, 0.2948), (0.1957, -0.0475, 0.1957), (0.2724, 0.001059, 0.2724), (0.2362, -0.03449, 0.2362), (0.1595, 0.06421, 0.3851), (0.1059, -0.0475, 0.2558), (0.1474, 0.001059, 0.356), (0.1278, -0.03449, 0.3086)], [], [(85, 89, 30, 29), (77, 81, 28, 27), (49, 53, 21, 20), (27, 28, 3, 4), (53, 57, 22, 21), (81, 85, 29, 28), (57, 61, 23, 22), (89, 93, 31, 30), (61, 65, 24, 23), (65, 69, 25, 24), (33, 41, 18, 16), (41, 45, 19, 18), (69, 73, 26, 25), (93, 36, 17, 31), (73, 77, 27, 26), (45, 49, 20, 19), (18, 19, 12, 13), (23, 24, 7, 8), (19, 20, 11, 12), (30, 31, 0, 1), (26, 27, 4, 5), (22, 23, 8, 9), (25, 26, 5, 6), (29, 30, 1, 2), (16, 18, 13, 15), (21, 22, 9, 10), (24, 25, 6, 7), (28, 29, 2, 3), (31, 17, 14, 0), (20, 21, 10, 11), (17, 16, 15, 14), (33, 36, 38, 35), (35, 38, 39, 34), (34, 39, 37, 32), (41, 33, 35, 43), (43, 35, 34, 42), (42, 34, 32, 40), (45, 41, 43, 47), (47, 43, 42, 46), (46, 42, 40, 44), (49, 45, 47, 51), (51, 47, 46, 50), (50, 46, 44, 48), (53, 49, 51, 55), (55, 51, 50, 54), (54, 50, 48, 52), (57, 53, 55, 59), (59, 55, 54, 58), (58, 54, 52, 56), (61, 57, 59, 63), (63, 59, 58, 62), (62, 58, 56, 60), (65, 61, 63, 67), (67, 63, 62, 66), (66, 62, 60, 64), (69, 65, 67, 71), (71, 67, 66, 70), (70, 66, 64, 68), (73, 69, 71, 75), (75, 71, 70, 74), (74, 70, 68, 72), (77, 73, 75, 79), (79, 75, 74, 78), (78, 74, 72, 76), (81, 77, 79, 83), (83, 79, 78, 82), (82, 78, 76, 80), (85, 81, 83, 87), (87, 83, 82, 86), (86, 82, 80, 84), (89, 85, 87, 91), (91, 87, 86, 90), (90, 86, 84, 88), (93, 89, 91, 95), (95, 91, 90, 94), (94, 90, 88, 92), (36, 93, 95, 38), (38, 95, 94, 39), (39, 94, 92, 37), (36, 33, 16, 17)])
me_circle_007.use_remesh_preserve_volume = False
me_circle_007.use_remesh_preserve_attributes = False
me_circle_007.use_mirror_vertex_groups = False
me_circle_007.update()
me_cube_007 = bpy.data.meshes.new('Cube.007')
me_cube_007.from_pydata([(1.749, -0.4162, 2.315), (2.08, -0.4162, 1.507), (2.08, -0.4162, 1.945), (2.08, -0.4162, 0.7516), (-1.235, -0.4136, 2.501), (-2.036, -0.4136, 1.507), (-2.036, -0.4136, 1.945), (-1.059, -0.4136, 0.7516), (1.542, -0.4162, -2.625), (2.08, -0.4162, -1.828), (2.08, -0.4162, -2.265), (2.08, -0.4162, -1.072), (2.08, -0.4162, -0.1603), (-1.235, -0.4136, -2.822), (-2.036, -0.4136, -1.828), (-2.036, -0.4136, -2.265), (-1.059, -0.4136, -1.072), (-1.059, -0.4136, -0.1603), (-1.143, -0.4162, 2.501), (-1.931, -0.4162, 1.945), (-1.931, -0.4162, 1.507), (-0.9693, -0.4162, 0.7516), (-0.9693, -0.4162, -0.1603), (-1.143, -0.4162, -2.822), (-1.931, -0.4162, -2.265), (-1.931, -0.4162, -1.828), (-0.9693, -0.4162, -1.072), (1.237, -0.4162, 2.501), (1.011, -0.2907, 1.945), (1.011, -0.2907, 1.507), (1.011, -0.2907, 0.9777), (1.282, -0.2907, -0.1603), (0.8764, -0.2907, -2.461), (0.8764, -0.2907, -2.265), (0.8764, -0.2907, -1.828), (1.006, -0.2907, -0.8407), (-0.5977, -0.4162, 2.501), (-0.9794, -0.2907, 1.845), (-0.9794, -0.2907, 1.6), (-0.3691, -0.2907, 0.9777), (-0.4481, -0.2907, -0.1603), (-0.4574, -0.2907, -2.461), (-0.8447, -0.2907, -2.106), (-0.8447, -0.2907, -1.975), (-0.2326, -0.2907, -0.8407), (-1.635, -0.4136, 2.223), (1.914, -0.4162, 2.13), (-1.537, -0.4162, 2.223), (1.011, -0.2907, 1.997), (-0.8137, -0.2907, 1.997), (1.237, -0.4162, 2.223), (1.237, -0.4162, 1.945), (1.237, -0.4162, 1.507), (1.006, -0.2907, 0.5202), (-0.2326, -0.2907, 0.5202), (-0.9016, -0.4162, 2.223), (-1.206, -0.4162, 1.945), (-1.206, -0.4162, 1.507), (1.237, -0.4162, 0.7516), (1.513, -0.4162, -0.1603), (0.8764, -0.2907, -1.433), (-0.464, -0.4162, 0.7516), (-0.3126, -0.2907, -1.433), (-0.6795, -0.4162, -0.1603), (1.237, -0.4162, -2.265), (1.237, -0.4162, -2.822), (1.237, -0.4162, -1.828), (1.237, -0.4162, -1.072), (-0.5977, -0.4162, -2.822), (-0.464, -0.4162, -1.072), (-1.206, -0.4162, -2.265), (-1.206, -0.4162, -1.828), (1.749, 0.4162, 2.315), (2.08, 0.4162, 1.507), (2.08, 0.4162, 1.945), (2.08, 0.4162, 0.7516), (-1.235, 0.4136, 2.501), (-2.036, 0.4136, 1.507), (-2.036, 0.4136, 1.945), (-1.059, 0.4136, 0.7516), (1.542, 0.4162, -2.625), (2.08, 0.4162, -1.828), (2.08, 0.4162, -2.265), (2.08, 0.4162, -1.072), (2.08, 0.4162, -0.1603), (-1.235, 0.4136, -2.822), (-2.036, 0.4136, -1.828), (-2.036, 0.4136, -2.265), (-1.059, 0.4136, -1.072), (-1.059, 0.4136, -0.1603), (-1.143, 0.4162, 2.501), (-1.931, 0.4162, 1.945), (-1.931, 0.4162, 1.507), (-0.9693, 0.4162, 0.7516), (-0.9693, 0.4162, -0.1603), (-1.143, 0.4162, -2.822), (-1.931, 0.4162, -2.265), (-1.931, 0.4162, -1.828), (-0.9693, 0.4162, -1.072), (1.237, 0.4162, 2.501), (1.011, 0.2907, 1.945), (1.011, 0.2907, 1.507), (1.011, 0.2907, 0.9777), (1.282, 0.2907, -0.1603), (0.8764, 0.2907, -2.461), (0.8764, 0.2907, -2.265), (0.8764, 0.2907, -1.828), (1.006, 0.2907, -0.8407), (-0.5977, 0.4162, 2.501), (-0.9794, 0.2907, 1.845), (-0.9794, 0.2907, 1.6), (-0.3691, 0.2907, 0.9777), (-0.4481, 0.2907, -0.1603), (-0.4574, 0.2907, -2.461), (-0.8447, 0.2907, -2.106), (-0.8447, 0.2907, -1.975), (-0.2326, 0.2907, -0.8407), (-1.635, 0.4136, 2.223), (1.914, 0.4162, 2.13), (-1.537, 0.4162, 2.223), (1.011, 0.2907, 1.997), (-0.8137, 0.2907, 1.997), (1.237, 0.4162, 2.223), (1.237, 0.4162, 1.945), (1.237, 0.4162, 1.507), (1.006, 0.2907, 0.5202), (-0.2326, 0.2907, 0.5202), (-0.9016, 0.4162, 2.223), (-1.206, 0.4162, 1.945), (-1.206, 0.4162, 1.507), (1.237, 0.4162, 0.7516), (1.513, 0.4162, -0.1603), (0.8764, 0.2907, -1.433), (-0.464, 0.4162, 0.7516), (-0.3126, 0.2907, -1.433), (-0.6795, 0.4162, -0.1603), (1.237, 0.4162, -2.265), (1.237, 0.4162, -2.822), (1.237, 0.4162, -1.828), (1.237, 0.4162, -1.072), (-0.5977, 0.4162, -2.822), (-0.464, 0.4162, -1.072), (-1.206, 0.4162, -2.265), (-1.206, 0.4162, -1.828), (-1.235, -7.363e-09, 2.501), (1.749, -7.363e-09, 2.315), (2.08, -7.363e-09, 1.945), (-2.036, -7.363e-09, 1.945), (-2.036, -7.363e-09, 1.507), (2.08, -7.363e-09, 1.507), (2.08, -7.363e-09, 0.7516), (-1.059, -7.363e-09, 0.7516), (-1.059, -7.363e-09, -0.1603), (2.08, -7.363e-09, -0.1603), (-1.235, -7.363e-09, -2.822), (1.542, -7.363e-09, -2.625), (2.08, -7.363e-09, -2.265), (-2.036, -7.363e-09, -2.265), (-2.036, -7.363e-09, -1.828), (2.08, -7.363e-09, -1.828), (2.08, -7.363e-09, -1.072), (-1.059, -7.363e-09, -1.072), (-1.143, -7.363e-09, -2.822), (-1.143, -7.363e-09, 2.501), (1.237, -7.363e-09, 2.501), (1.237, -7.363e-09, -2.822), (-0.5977, -7.363e-09, 2.501), (-0.5977, -7.363e-09, -2.822), (-1.635, -7.363e-09, 2.223), (1.914, -7.363e-09, 2.13)], [], [(169, 145, 0, 46), (47, 18, 4, 45), (163, 144, 4, 18), (149, 146, 2, 1), (20, 19, 6, 5), (21, 20, 5, 7), (150, 149, 1, 3), (153, 150, 3, 12), (22, 21, 7, 17), (156, 10, 8, 155), (24, 15, 13, 23), (162, 23, 13, 154), (159, 9, 10, 156), (25, 14, 15, 24), (26, 16, 14, 25), (160, 11, 9, 159), (153, 12, 11, 160), (22, 17, 16, 26), (63, 22, 26, 69), (69, 26, 25, 71), (71, 25, 24, 70), (167, 68, 23, 162), (70, 24, 23, 68), (63, 61, 21, 22), (61, 57, 20, 21), (57, 56, 19, 20), (166, 163, 18, 36), (55, 36, 18, 47), (46, 0, 27, 50), (145, 164, 27, 0), (1, 2, 51, 52), (3, 1, 52, 58), (12, 3, 58, 59), (10, 64, 65, 8), (155, 8, 65, 165), (9, 66, 64, 10), (11, 67, 66, 9), (12, 59, 67, 11), (50, 27, 36, 55), (164, 166, 36, 27), (29, 28, 37, 38), (30, 29, 38, 39), (31, 53, 54, 40), (33, 42, 41, 32), (165, 65, 68, 167), (34, 43, 42, 33), (60, 62, 43, 34), (31, 40, 44, 35), (28, 48, 49, 37), (2, 46, 50, 51), (56, 55, 47, 19), (19, 47, 45, 6), (146, 169, 46, 2), (48, 28, 51, 50), (28, 29, 52, 51), (29, 30, 58, 52), (30, 39, 61, 58), (37, 49, 55, 56), (38, 37, 56, 57), (39, 38, 57, 61), (49, 48, 50, 55), (53, 31, 59, 58), (31, 35, 67, 59), (54, 53, 58, 61), (35, 44, 69, 67), (40, 54, 61, 63), (44, 40, 63, 69), (33, 32, 65, 64), (34, 33, 64, 66), (60, 34, 66, 67), (32, 41, 68, 65), (62, 60, 67, 69), (41, 42, 70, 68), (42, 43, 71, 70), (43, 62, 69, 71), (6, 147, 168, 45), (17, 16, 161, 152), (16, 14, 158, 161), (14, 15, 157, 158), (15, 13, 154, 157), (17, 152, 151, 7), (7, 151, 148, 5), (5, 148, 147, 6), (45, 168, 144, 4), (169, 118, 72, 145), (119, 117, 76, 90), (163, 90, 76, 144), (149, 73, 74, 146), (92, 77, 78, 91), (93, 79, 77, 92), (150, 75, 73, 149), (153, 84, 75, 150), (94, 89, 79, 93), (156, 155, 80, 82), (96, 95, 85, 87), (162, 154, 85, 95), (159, 156, 82, 81), (97, 96, 87, 86), (98, 97, 86, 88), (160, 159, 81, 83), (153, 160, 83, 84), (94, 98, 88, 89), (135, 141, 98, 94), (141, 143, 97, 98), (143, 142, 96, 97), (167, 162, 95, 140), (142, 140, 95, 96), (135, 94, 93, 133), (133, 93, 92, 129), (129, 92, 91, 128), (166, 108, 90, 163), (127, 119, 90, 108), (118, 122, 99, 72), (145, 72, 99, 164), (73, 124, 123, 74), (75, 130, 124, 73), (84, 131, 130, 75), (82, 80, 137, 136), (155, 165, 137, 80), (81, 82, 136, 138), (83, 81, 138, 139), (84, 83, 139, 131), (122, 127, 108, 99), (164, 99, 108, 166), (101, 110, 109, 100), (102, 111, 110, 101), (103, 112, 126, 125), (105, 104, 113, 114), (165, 167, 140, 137), (106, 105, 114, 115), (132, 106, 115, 134), (103, 107, 116, 112), (100, 109, 121, 120), (74, 123, 122, 118), (128, 91, 119, 127), (91, 78, 117, 119), (146, 74, 118, 169), (120, 122, 123, 100), (100, 123, 124, 101), (101, 124, 130, 102), (102, 130, 133, 111), (109, 128, 127, 121), (110, 129, 128, 109), (111, 133, 129, 110), (121, 127, 122, 120), (125, 130, 131, 103), (103, 131, 139, 107), (126, 133, 130, 125), (107, 139, 141, 116), (112, 135, 133, 126), (116, 141, 135, 112), (105, 136, 137, 104), (106, 138, 136, 105), (132, 139, 138, 106), (104, 137, 140, 113), (134, 141, 139, 132), (113, 140, 142, 114), (114, 142, 143, 115), (115, 143, 141, 134), (78, 117, 168, 147), (89, 152, 161, 88), (88, 161, 158, 86), (86, 158, 157, 87), (87, 157, 154, 85), (89, 79, 151, 152), (79, 77, 148, 151), (77, 78, 147, 148), (117, 76, 144, 168)])
me_cube_007.use_remesh_preserve_volume = False
me_cube_007.use_remesh_preserve_attributes = False
me_cube_007.use_mirror_vertex_groups = False
me_cube_007.update()
me_cube_008 = bpy.data.meshes.new('Cube.008')
me_cube_008.from_pydata([(2.218, -0.3538, 2.661), (-1.684, -0.4162, 2.446), (1.416, -0.3538, 1.667), (-2.054, -0.4162, 1.667), (-1.983, -0.4162, 2.08), (1.416, -0.3538, 2.104), (-2.054, -0.4162, 0.9111), (2.394, -0.3538, 0.9111), (2.218, -0.3538, -2.662), (-1.815, -0.4162, -2.412), (1.416, -0.3538, -1.668), (-2.054, -0.4162, -1.668), (-1.959, -0.4162, -2.046), (1.416, -0.3538, -2.106), (-2.054, -0.4162, -0.9126), (2.394, -0.3538, -0.9126), (2.394, -0.3538, -0.0007777), (-2.054, -0.4162, -0.0007777), (2.064, -0.4162, 2.661), (1.284, -0.4162, 2.104), (1.284, -0.4162, 1.667), (2.236, -0.4162, 0.9111), (2.236, -0.4162, -0.0007777), (2.064, -0.4162, -2.662), (1.284, -0.4162, -2.106), (1.284, -0.4162, -1.668), (2.236, -0.4162, -0.9126), (-0.8104, -0.2592, 2.533), (-0.8104, -0.2592, 2.104), (-0.8104, -0.2592, 1.667), (-0.7224, -0.2592, 0.6955), (-1.06, -0.2592, -0.0007777), (-0.7284, -0.2592, -2.453), (-0.7284, -0.2592, -2.106), (-0.7284, -0.2592, -1.668), (-0.7224, -0.2592, -0.697), (0.7189, -0.2592, 2.533), (0.3828, -0.2592, 2.152), (0.3828, -0.2592, 1.622), (0.8942, -0.2592, 0.6955), (0.6175, -0.2592, -0.0007777), (0.5985, -0.2592, -2.453), (0.3621, -0.2592, -2.185), (0.3621, -0.2592, -1.595), (0.8942, -0.2592, -0.697), (-1.345, -0.4162, -0.0007777), (-0.8104, -0.2592, 1.039), (-0.7284, -0.2592, -1.122), (0.8457, -0.2592, 1.039), (0.7373, -0.2592, -1.122), (0.8331, -0.4162, -0.0007777), (-0.938, -0.4162, -2.662), (-1.008, -0.4162, -2.106), (-1.008, -0.4162, -1.668), (-1.008, -0.4162, -0.9126), (1.063, -0.4162, -2.662), (1.171, -0.4162, -0.9126), (0.5717, -0.4162, -2.106), (0.5717, -0.4162, -1.668), (-1.008, -0.4162, 2.104), (-0.938, -0.4162, 2.661), (-1.008, -0.4162, 1.667), (-1.008, -0.4162, 0.9111), (1.063, -0.4162, 2.661), (1.171, -0.4162, 0.9111), (0.5717, -0.4162, 2.104), (0.5717, -0.4162, 1.667), (2.218, 0.3538, 2.661), (-1.684, 0.4162, 2.446), (1.416, 0.3538, 1.667), (-2.054, 0.4162, 1.667), (-1.983, 0.4162, 2.08), (1.416, 0.3538, 2.104), (-2.054, 0.4162, 0.9111), (2.394, 0.3538, 0.9111), (2.218, 0.3538, -2.662), (-1.815, 0.4162, -2.412), (1.416, 0.3538, -1.668), (-2.054, 0.4162, -1.668), (-1.959, 0.4162, -2.046), (1.416, 0.3538, -2.106), (-2.054, 0.4162, -0.9126), (2.394, 0.3538, -0.9126), (2.394, 0.3538, -0.0007777), (-2.054, 0.4162, -0.0007777), (2.064, 0.4162, 2.661), (1.284, 0.4162, 2.104), (1.284, 0.4162, 1.667), (2.236, 0.4162, 0.9111), (2.236, 0.4162, -0.0007777), (2.064, 0.4162, -2.662), (1.284, 0.4162, -2.106), (1.284, 0.4162, -1.668), (2.236, 0.4162, -0.9126), (-0.8104, 0.2592, 2.533), (-0.8104, 0.2592, 2.104), (-0.8104, 0.2592, 1.667), (-0.7224, 0.2592, 0.6955), (-1.06, 0.2592, -0.0007777), (-0.7284, 0.2592, -2.453), (-0.7284, 0.2592, -2.106), (-0.7284, 0.2592, -1.668), (-0.7224, 0.2592, -0.697), (0.7189, 0.2592, 2.533), (0.3828, 0.2592, 2.152), (0.3828, 0.2592, 1.622), (0.8942, 0.2592, 0.6955), (0.6175, 0.2592, -0.0007777), (0.5985, 0.2592, -2.453), (0.3621, 0.2592, -2.185), (0.3621, 0.2592, -1.595), (0.8942, 0.2592, -0.697), (-1.345, 0.4162, -0.0007777), (-0.8104, 0.2592, 1.039), (-0.7284, 0.2592, -1.122), (0.8457, 0.2592, 1.039), (0.7373, 0.2592, -1.122), (0.8331, 0.4162, -0.0007777), (-0.938, 0.4162, -2.662), (-1.008, 0.4162, -2.106), (-1.008, 0.4162, -1.668), (-1.008, 0.4162, -0.9126), (1.063, 0.4162, -2.662), (1.171, 0.4162, -0.9126), (0.5717, 0.4162, -2.106), (0.5717, 0.4162, -1.668), (-1.008, 0.4162, 2.104), (-0.938, 0.4162, 2.661), (-1.008, 0.4162, 1.667), (-1.008, 0.4162, 0.9111), (1.063, 0.4162, 2.661), (1.171, 0.4162, 0.9111), (0.5717, 0.4162, 2.104), (0.5717, 0.4162, 1.667), (2.218, 5.056e-08, 2.661), (-1.684, 7.817e-08, 2.446), (-1.983, 5.363e-08, 2.08), (-2.054, 5.056e-08, 1.667), (-2.054, 5.056e-08, 0.9111), (-2.054, 5.056e-08, -0.0007777), (2.218, 5.056e-08, -2.662), (-1.815, 1.836e-08, -2.412), (-1.959, 4.29e-08, -2.046), (-2.054, 5.056e-08, -1.668), (-2.054, 5.056e-08, -0.9126), (1.416, 5.056e-08, 2.104), (1.416, 5.056e-08, 1.667), (2.394, 5.056e-08, 0.9111), (2.394, 5.056e-08, -0.0007777), (2.394, 5.056e-08, -0.9126), (1.416, 5.056e-08, -1.668), (1.416, 5.056e-08, -2.106), (2.064, 5.056e-08, -2.662), (2.064, 5.056e-08, 2.661), (-0.788, 5.056e-08, 2.661), (-0.788, 5.056e-08, -2.662), (1.063, 5.056e-08, 2.661), (1.063, 5.056e-08, -2.662), (-1.31, -0.4162, 2.637), (-1.424, -0.4162, 2.104), (-1.424, -0.4162, 1.667), (-1.424, -0.4162, 0.9111), (-1.627, -0.4162, -0.0007777), (-1.382, -0.4162, -2.662), (-1.424, -0.4162, -2.106), (-1.424, -0.4162, -1.668), (-1.424, -0.4162, -0.9126), (-1.292, 5.056e-08, -2.662), (-1.22, 5.363e-08, 2.637), (-1.31, 0.4162, 2.637), (-1.424, 0.4162, 2.104), (-1.424, 0.4162, 1.667), (-1.424, 0.4162, 0.9111), (-1.627, 0.4162, -0.0007777), (-1.382, 0.4162, -2.662), (-1.424, 0.4162, -2.106), (-1.424, 0.4162, -1.668), (-1.424, 0.4162, -0.9126)], [], [(136, 4, 1, 135), (19, 5, 0, 18), (153, 18, 0, 134), (137, 3, 4, 136), (20, 2, 5, 19), (21, 7, 2, 20), (138, 6, 3, 137), (139, 17, 6, 138), (22, 16, 7, 21), (142, 141, 9, 12), (24, 23, 8, 13), (152, 140, 8, 23), (143, 142, 12, 11), (25, 24, 13, 10), (26, 25, 10, 15), (144, 143, 11, 14), (139, 144, 14, 17), (22, 26, 15, 16), (145, 5, 2, 146), (151, 150, 10, 13), (50, 56, 26, 22), (56, 58, 25, 26), (58, 57, 24, 25), (157, 152, 23, 55), (57, 55, 23, 24), (50, 22, 21, 64), (64, 21, 20, 66), (66, 20, 19, 65), (156, 63, 18, 153), (65, 19, 18, 63), (159, 59, 60, 158), (168, 158, 60, 154), (160, 61, 59, 159), (161, 62, 61, 160), (162, 45, 62, 161), (164, 163, 51, 52), (167, 155, 51, 163), (165, 164, 52, 53), (166, 165, 53, 54), (162, 166, 54, 45), (28, 37, 36, 27), (154, 60, 63, 156), (29, 38, 37, 28), (46, 48, 38, 29), (31, 40, 39, 30), (33, 32, 41, 42), (155, 157, 55, 51), (34, 33, 42, 43), (47, 34, 43, 49), (31, 35, 44, 40), (31, 30, 62, 45), (35, 31, 45, 54), (30, 39, 64, 62), (44, 35, 54, 56), (39, 40, 50, 64), (40, 44, 56, 50), (32, 33, 52, 51), (33, 34, 53, 52), (34, 47, 54, 53), (41, 32, 51, 55), (47, 49, 56, 54), (42, 41, 55, 57), (43, 42, 57, 58), (49, 43, 58, 56), (28, 27, 60, 59), (29, 28, 59, 61), (46, 29, 61, 62), (27, 36, 63, 60), (48, 46, 62, 64), (36, 37, 65, 63), (37, 38, 66, 65), (38, 48, 64, 66), (13, 8, 140, 151), (15, 10, 150, 149), (16, 15, 149, 148), (16, 148, 147, 7), (7, 147, 146, 2), (5, 145, 134, 0), (136, 135, 68, 71), (86, 85, 67, 72), (153, 134, 67, 85), (137, 136, 71, 70), (87, 86, 72, 69), (88, 87, 69, 74), (138, 137, 70, 73), (139, 138, 73, 84), (89, 88, 74, 83), (142, 79, 76, 141), (91, 80, 75, 90), (152, 90, 75, 140), (143, 78, 79, 142), (92, 77, 80, 91), (93, 82, 77, 92), (144, 81, 78, 143), (139, 84, 81, 144), (89, 83, 82, 93), (145, 146, 69, 72), (151, 80, 77, 150), (117, 89, 93, 123), (123, 93, 92, 125), (125, 92, 91, 124), (157, 122, 90, 152), (124, 91, 90, 122), (117, 131, 88, 89), (131, 133, 87, 88), (133, 132, 86, 87), (156, 153, 85, 130), (132, 130, 85, 86), (170, 169, 127, 126), (168, 154, 127, 169), (171, 170, 126, 128), (172, 171, 128, 129), (173, 172, 129, 112), (175, 119, 118, 174), (167, 174, 118, 155), (176, 120, 119, 175), (177, 121, 120, 176), (173, 112, 121, 177), (95, 94, 103, 104), (154, 156, 130, 127), (96, 95, 104, 105), (113, 96, 105, 115), (98, 97, 106, 107), (100, 109, 108, 99), (155, 118, 122, 157), (101, 110, 109, 100), (114, 116, 110, 101), (98, 107, 111, 102), (98, 112, 129, 97), (102, 121, 112, 98), (97, 129, 131, 106), (111, 123, 121, 102), (106, 131, 117, 107), (107, 117, 123, 111), (99, 118, 119, 100), (100, 119, 120, 101), (101, 120, 121, 114), (108, 122, 118, 99), (114, 121, 123, 116), (109, 124, 122, 108), (110, 125, 124, 109), (116, 123, 125, 110), (95, 126, 127, 94), (96, 128, 126, 95), (113, 129, 128, 96), (94, 127, 130, 103), (115, 131, 129, 113), (103, 130, 132, 104), (104, 132, 133, 105), (105, 133, 131, 115), (80, 151, 140, 75), (82, 149, 150, 77), (83, 148, 149, 82), (83, 74, 147, 148), (74, 69, 146, 147), (72, 67, 134, 145), (84, 173, 177, 81), (81, 177, 176, 78), (78, 176, 175, 79), (141, 76, 174, 167), (79, 175, 174, 76), (84, 73, 172, 173), (73, 70, 171, 172), (70, 71, 170, 171), (135, 168, 169, 68), (71, 68, 169, 170), (17, 14, 166, 162), (14, 11, 165, 166), (11, 12, 164, 165), (141, 167, 163, 9), (12, 9, 163, 164), (17, 162, 161, 6), (6, 161, 160, 3), (3, 160, 159, 4), (135, 1, 158, 168), (4, 159, 158, 1)])
me_cube_008.use_remesh_preserve_volume = False
me_cube_008.use_remesh_preserve_attributes = False
me_cube_008.use_mirror_vertex_groups = False
me_cube_008.update()
me_cube_009 = bpy.data.meshes.new('Cube.009')
me_cube_009.from_pydata([(2.0, -0.6973, -0.8863), (2.0, -0.6973, -0.2654), (2.0, -2.0, -0.8863), (2.0, -2.0, -0.2654), (0.0, -2.0, -0.2654), (0.0, -2.0, -0.8863), (0.0, -0.6973, -0.2654), (0.0, -0.6973, -0.8863), (0.0, -0.8303, -0.8863), (0.0, -0.8303, -0.2654), (2.0, -0.8303, -0.2654), (2.0, -0.8303, -0.8863), (0.0, -0.8577, -0.8863), (0.0, -0.8577, -0.06433), (2.0, -0.8577, -0.06433), (2.0, -0.8577, -0.8863), (3.504, -2.0, -0.8681), (3.504, -0.8577, -0.8681), (0.0, -3.458, -0.8681), (2.0, -3.458, -0.8681), (3.504, -3.458, -0.8681), (2.752, -0.8577, -0.8772), (2.752, -2.0, -0.8772), (2.752, -0.8577, -0.4662), (2.752, -2.0, -0.5668), (2.752, -3.458, -0.8681)], [], [(0, 1, 10, 11), (7, 0, 11, 8), (23, 24, 16, 17), (1, 6, 9, 10), (12, 15, 2, 5), (3, 4, 18, 19), (14, 13, 4, 3), (10, 9, 13, 14), (8, 11, 15, 12), (11, 10, 14, 15), (22, 21, 17, 16), (24, 3, 19, 25), (21, 23, 17), (5, 2, 19, 18), (22, 16, 20, 25), (1, 0, 7, 6), (2, 22, 25, 19), (15, 14, 23, 21), (16, 24, 25, 20), (2, 15, 21, 22), (14, 3, 24, 23)])
me_cube_009.materials.append(mat_generalmetal_001)
me_cube_009.use_remesh_preserve_volume = False
me_cube_009.use_remesh_preserve_attributes = False
me_cube_009.use_mirror_vertex_groups = False
me_cube_009.update()
me_cube_010 = bpy.data.meshes.new('Cube.010')
me_cube_010.from_pydata([(3.379, -0.7246, 1.57), (0.0, -0.7232, 2.58), (3.573, -0.7232, 0.0), (2.661, -0.722, 2.303), (3.195, -0.7258, 1.848), (3.48, -0.7242, 1.337), (3.542, -0.8388, 1.007), (2.073, -0.7232, 2.58), (3.328, -0.8388, 0.9842), (2.305, -0.8388, 2.29), (2.37, -0.8388, 2.473), (2.924, -0.7253, 2.114), (2.305, -0.7748, 2.29), (2.854, -0.8388, 1.917), (2.073, -0.8388, 2.362), (2.073, -0.7748, 2.362), (3.088, -0.8388, 1.696), (2.583, -0.8388, 2.146), (0.0, -0.8388, 2.362), (3.563, -0.7232, 0.7627), (3.542, -0.7233, 1.007), (3.48, -0.8388, 1.337), (3.347, -0.7748, 0.7627), (3.347, -0.8388, 0.7627), (3.328, -0.7748, 0.9842), (3.383, -0.8388, 0.0), (3.195, -0.8388, 1.848), (3.383, -0.7748, 0.0), (3.379, -0.8388, 1.57), (2.583, -0.7748, 2.146), (0.0, -0.8388, 2.58), (2.073, -0.8388, 2.58), (3.573, -0.8388, 0.0), (3.563, -0.8388, 0.7627), (2.661, -0.8388, 2.303), (0.0, -0.7748, 2.362), (2.37, -0.7249, 2.473), (2.854, -0.7748, 1.917), (3.088, -0.7748, 1.696), (2.924, -0.8388, 2.114), (3.379, -0.4298, 1.57), (0.0, -0.4284, 2.58), (2.661, -0.4272, 2.303), (3.573, -0.4284, 0.0), (3.195, -0.4309, 1.848), (3.48, -0.4293, 1.337), (3.563, -0.4284, 0.7627), (2.073, -0.4284, 2.58), (2.924, -0.4304, 2.114), (3.542, -0.4284, 1.007), (2.37, -0.4301, 2.473), (3.68, 0.0, 2.291), (3.87, 0.0, 1.97), (2.697, 0.0, 2.954), (3.042, 0.0, 2.775), (4.115, 0.0, 0.8814), (3.346, 0.0, 2.583), (3.984, 0.0, 1.749), (2.244, 0.0, 3.017), (4.08, 0.0, 1.397), (3.87, -0.4448, 1.97), (0.0, -0.4448, 3.017), (3.042, -0.4448, 2.775), (4.115, -0.4448, 0.0), (3.68, -0.4448, 2.291), (3.984, -0.4448, 1.749), (4.115, -0.4511, 0.8814), (2.244, -0.4448, 3.017), (3.346, -0.4481, 2.583), (4.08, -0.4448, 1.397), (2.697, -0.4461, 2.954), (3.572, -0.7232, 0.2267), (3.38, -0.7748, 0.2267), (3.38, -0.8388, 0.2267), (3.572, -0.8388, 0.2267), (3.572, -0.4284, 0.2267), (4.115, 0.0, 0.2267), (4.115, -0.4448, 0.2267), (0.331, -0.7232, 2.58), (0.331, -0.7748, 2.362), (0.331, -0.8388, 2.362), (0.331, -0.8388, 2.58), (0.331, -0.4284, 2.58), (0.331, 0.0, 3.017), (0.331, -0.4448, 3.017), (3.11, -0.7093, 1.736), (0.0, -0.7093, 2.454), (3.381, -0.7093, 1.076), (2.377, -0.7093, 2.341), (3.401, -0.7093, 0.8545), (2.127, -0.7093, 2.454), (3.436, -0.7093, 0.0), (2.627, -0.7093, 2.209), (2.873, -0.7093, 2.005), (3.434, -0.7093, 0.2267), (0.331, -0.7093, 2.454), (3.11, -0.4272, 1.736), (0.0, -0.4272, 2.454), (3.381, -0.4272, 1.076), (2.127, -0.4272, 2.454), (2.377, -0.4272, 2.341), (3.401, -0.4272, 0.8545), (3.436, -0.4272, 0.0), (2.627, -0.4272, 2.209), (2.873, -0.4272, 2.005), (3.434, -0.4272, 0.2267), (0.331, -0.4272, 2.454), (3.207, -0.8388, 1.464), (3.288, -0.8388, 1.256), (3.288, -0.7748, 1.256), (3.207, -0.7748, 1.464), (3.342, -0.7093, 1.284), (3.26, -0.7093, 1.48), (3.342, -0.4272, 1.284), (3.26, -0.4272, 1.48), (3.779, 0.0, 2.955), (3.969, 0.0, 2.789), (3.969, -0.2169, 2.789), (3.779, -0.2169, 2.955), (4.694, 0.0, 1.368), (4.712, 0.0, 1.172), (4.712, -0.2169, 1.172), (4.694, -0.2169, 1.368), (2.446, 0.0, 3.486), (2.688, 0.0, 3.445), (2.446, -0.2169, 3.486), (2.688, -0.2169, 3.445), (0.0, 0.0, 3.573), (0.0, -0.2169, 3.573), (0.2118, 0.0, 3.573), (0.2118, -0.2169, 3.573), (4.808, 0.0, 0.1013), (4.808, 0.0, 0.0), (4.808, -0.2169, 0.0), (4.808, -0.2169, 0.1013)], [], [(45, 40, 0, 5), (48, 42, 3, 11), (12, 29, 17, 9), (82, 41, 1, 78), (71, 19, 33, 74), (72, 27, 25, 73), (11, 3, 34, 39), (40, 44, 4, 0), (24, 22, 23, 8), (49, 45, 5, 20), (20, 5, 21, 6), (75, 46, 19, 71), (37, 38, 16, 13), (3, 36, 10, 34), (50, 47, 7, 36), (88, 92, 29, 12), (109, 24, 8, 108), (5, 0, 28, 21), (29, 37, 13, 17), (0, 4, 26, 28), (78, 1, 30, 81), (44, 48, 11, 4), (79, 15, 14, 80), (36, 7, 31, 10), (94, 91, 27, 72), (19, 20, 6, 33), (87, 89, 22, 24), (17, 34, 10, 9), (46, 49, 20, 19), (93, 85, 38, 37), (111, 87, 24, 109), (33, 6, 8, 23), (16, 26, 39, 13), (4, 11, 39, 26), (9, 10, 31, 14), (92, 93, 37, 29), (42, 50, 36, 3), (15, 12, 9, 14), (95, 90, 15, 79), (74, 33, 23, 73), (80, 81, 30, 18), (13, 39, 34, 17), (90, 88, 12, 15), (50, 42, 62, 70), (82, 47, 67, 84), (44, 40, 60, 64), (45, 49, 69, 65), (75, 43, 63, 77), (47, 50, 70, 67), (48, 44, 64, 68), (40, 45, 65, 60), (49, 46, 66, 69), (42, 48, 68, 62), (54, 53, 70, 62), (66, 55, 120, 121), (64, 51, 116, 117), (58, 67, 125, 123), (76, 55, 66, 77), (59, 57, 65, 69), (52, 51, 64, 60), (84, 83, 129, 130), (56, 54, 62, 68), (57, 52, 60, 65), (76, 77, 134, 131), (46, 75, 77, 66), (32, 74, 73, 25), (89, 94, 72, 22), (43, 75, 71, 2), (22, 72, 73, 23), (2, 71, 74, 32), (58, 83, 84, 67), (41, 82, 84, 61), (14, 31, 81, 80), (86, 95, 79, 35), (35, 79, 80, 18), (7, 78, 81, 31), (47, 82, 78, 7), (97, 106, 95, 86), (101, 105, 94, 89), (99, 100, 88, 90), (106, 99, 90, 95), (103, 104, 93, 92), (113, 98, 87, 111), (104, 96, 85, 93), (98, 101, 89, 87), (105, 102, 91, 94), (100, 103, 92, 88), (102, 105, 75, 43), (101, 46, 75, 105), (98, 49, 46, 101), (82, 106, 97, 41), (106, 82, 47, 99), (99, 47, 50, 100), (100, 50, 42, 103), (103, 42, 48, 104), (96, 114, 112, 85), (114, 113, 111, 112), (85, 112, 110, 38), (112, 111, 109, 110), (38, 110, 107, 16), (110, 109, 108, 107), (104, 48, 44, 96), (96, 44, 40, 114), (114, 40, 45, 113), (113, 45, 49, 98), (16, 107, 28, 26), (21, 28, 107, 108), (8, 6, 21, 108), (116, 115, 118, 117), (68, 64, 117, 118), (56, 68, 118, 115), (120, 119, 122, 121), (59, 69, 122, 119), (69, 66, 121, 122), (124, 123, 125, 126), (67, 70, 126, 125), (70, 53, 124, 126), (129, 127, 128, 130), (61, 84, 130, 128), (132, 131, 134, 133), (77, 63, 133, 134)])
me_cube_010.materials.append(mat_generalmetal_001)
me_cube_010.use_remesh_preserve_volume = False
me_cube_010.use_remesh_preserve_attributes = False
me_cube_010.use_mirror_vertex_groups = False
me_cube_010.update()

# ---- objects
ob_midwalkingpoint_001 = bpy.data.objects.new('midWalkingPoint.001', me_cube_006)
ob_doorlockoutisde_002 = bpy.data.objects.new('DoorLockOutisde.002', me_circle_004)
ob_doorlockinside_002 = bpy.data.objects.new('DoorLockInside.002', me_circle_005)
ob_doorlockinside_003 = bpy.data.objects.new('DoorLockInside.003', me_circle_006)
ob_doorlockoutisde_003 = bpy.data.objects.new('DoorLockOutisde.003', me_circle_007)
ob_doorright_001 = bpy.data.objects.new('doorRight.001', me_cube_007)
ob_doorleft_001 = bpy.data.objects.new('doorLeft.001', me_cube_008)
ob_walkingramp_001 = bpy.data.objects.new('walkingRamp.001', me_cube_009)
ob_doorcontainer_001 = bpy.data.objects.new('DoorContainer.001', me_cube_010)

# ---- transforms, parenting, visibility, modifiers, constraints
ob_midwalkingpoint_001.location = (-0.03566, -0.008981, 1.018)
ob_midwalkingpoint_001.lineart.crease_threshold = 0.0
_m = ob_midwalkingpoint_001.modifiers.new('Mirror', 'MIRROR')
_m.use_axis = (True, True, False)
_m.use_clip = True
ob_doorlockoutisde_002.location = (-2.363, 0.5425, 3.001)
ob_doorlockoutisde_002.rotation_euler = (3.142, -0.0, 0.0)
ob_doorlockoutisde_002.lineart.crease_threshold = 0.0
_m = ob_doorlockoutisde_002.modifiers.new('Subsurf', 'SUBSURF')
_m.uv_smooth = 'PRESERVE_CORNERS'
_m.quality = 2
_m.show_only_control_edges = False
ob_doorlockinside_002.location = (-2.363, 0.5546, 3.001)
ob_doorlockinside_002.rotation_euler = (-0.0, -2.618, -0.0)
ob_doorlockinside_002.lineart.crease_threshold = 0.0
ob_doorlockinside_003.location = (-2.363, -0.4918, 3.001)
ob_doorlockinside_003.rotation_euler = (-0.0, 2.618, -0.0)
ob_doorlockinside_003.lineart.crease_threshold = 0.0
ob_doorlockoutisde_003.location = (-2.363, -0.4797, 3.001)
ob_doorlockoutisde_003.lineart.crease_threshold = 0.0
_m = ob_doorlockoutisde_003.modifiers.new('Subsurf', 'SUBSURF')
_m.uv_smooth = 'PRESERVE_CORNERS'
_m.quality = 2
_m.show_only_control_edges = False
ob_doorright_001.location = (3.601, -0.008981, 3.312)
ob_doorright_001.lineart.crease_threshold = 0.0
ob_doorleft_001.location = (-3.965, -0.008981, 3.153)
ob_doorleft_001.lineart.crease_threshold = 0.0
ob_walkingramp_001.location = (-0.03566, -0.008981, 0.8318)
ob_walkingramp_001.lineart.crease_threshold = 0.0
_m = ob_walkingramp_001.modifiers.new('Mirror', 'MIRROR')
_m.use_axis = (True, True, False)
_m.use_clip = True
ob_doorcontainer_001.location = (-0.03566, -0.008981, 3.135)
ob_doorcontainer_001.lineart.crease_threshold = 0.0
_m = ob_doorcontainer_001.modifiers.new('Mirror', 'MIRROR')
_m.use_axis = (True, True, True)
_m.use_clip = True

# ---- collection membership
col_collection_1_001.objects.link(ob_midwalkingpoint_001)
col_collection_1_001.objects.link(ob_doorlockoutisde_002)
col_collection_1_001.objects.link(ob_doorlockinside_002)
col_collection_1_001.objects.link(ob_doorlockinside_003)
col_collection_1_001.objects.link(ob_doorlockoutisde_003)
col_collection_1_001.objects.link(ob_doorright_001)
col_collection_1_001.objects.link(ob_doorleft_001)
col_collection_1_001.objects.link(ob_walkingramp_001)
col_collection_1_001.objects.link(ob_doorcontainer_001)

# ---- scene / render settings (as saved in the file)
scene.frame_start = 1; scene.frame_end = 45; scene.frame_set(45)
scene.render.engine = 'BLENDER_EEVEE_NEXT'
scene.render.resolution_percentage = 50
scene.render.dither_intensity = 0.0
scene.cycles.use_denoising = False
scene.cycles.samples = 128
scene.cycles.sampling_pattern = 'TABULATED_SOBOL'
scene.cycles.use_adaptive_sampling = False
scene.cycles.use_light_tree = False
scene.cycles.blur_glossy = 0.0
scene.cycles.sample_clamp_indirect = 0.0
scene.view_settings.view_transform = 'Standard'
bpy.context.view_layer.update()

# ---- added for rendering (the .blend has no active camera and no usable light): camera, sun
cam_auto = bpy.data.cameras.new('AutoCamera')
cam_auto.lens = 50.0
cam_auto.sensor_width = 36.0
cam_auto.clip_end = 1000.0
ob_auto_camera = bpy.data.objects.new('AutoCamera', cam_auto)
scene.collection.objects.link(ob_auto_camera)
ob_auto_camera.location = (14.0384, -17.0582, 14.5013)
ob_auto_camera.rotation_euler = (1.09748, -7.21219e-08, 0.694738)
scene.camera = ob_auto_camera
light_auto_sun = bpy.data.lights.new('AutoSun', 'SUN')
light_auto_sun.energy = 3.0
light_auto_sun.angle = 0.0523599
ob_auto_sun = bpy.data.objects.new('AutoSun', light_auto_sun)
scene.collection.objects.link(ob_auto_sun)
ob_auto_sun.rotation_euler = (0.872665, 0.174533, 0.523599)
bpy.context.view_layer.update()
